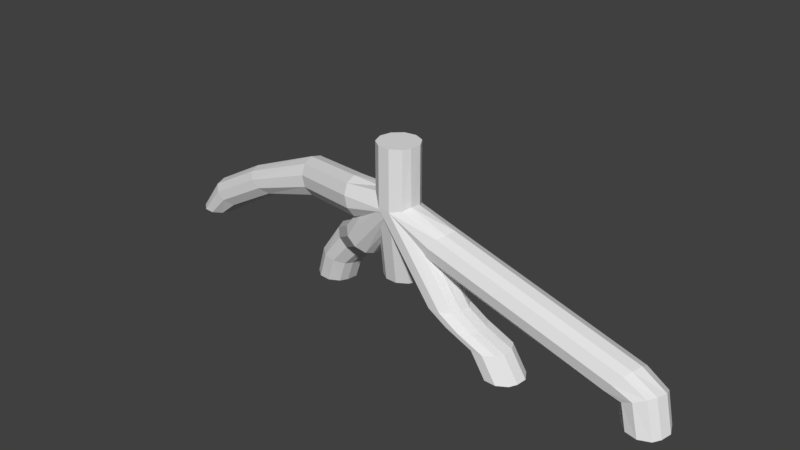 # Source: Wire_Split.blend  (saved by Blender 2.79.0; exported with 4.5.12 LTS)
import bpy
from mathutils import Matrix  # noqa: F401  (used for matrix-valued properties, if any)

bpy.ops.wm.read_factory_settings(use_empty=True)
scene = bpy.context.scene
scene.name = 'Scene'

# ---- collections
col_collection_1 = bpy.data.collections.new('Collection 1'); scene.collection.children.link(col_collection_1)

# ---- world
world_world = bpy.data.worlds.new('World'); scene.world = world_world
world_world.color = (0.05088, 0.05088, 0.05088)
world_world.use_sun_shadow = False
world_world.sun_shadow_jitter_overblur = 0.0
world_world.cycles.sampling_method = 'MANUAL'

# ---- meshes
me_cylinder = bpy.data.meshes.new('Cylinder')
me_cylinder.from_pydata([(-0.6475, 0.2634, -1.0), (-0.07418, 0.3526, -1.0), (0.4495, 0.1075, -1.0), (0.747, -0.3893, -0.07706), (0.6983, -0.923, 0.2921), (0.5176, -1.307, -0.3847), (0.02026, -1.609, -1.0), (-0.5585, -1.585, -1.0), (-1.024, -1.241, 2.593), (-1.219, -0.6952, 2.368), (-1.077, -0.1301, 1.886), (-0.9978, 1.145, -23.99), (-0.07418, 0.3526, 16.21), (0.4495, 0.1075, 16.21), (0.747, -0.3893, 16.21), (0.6797, -0.932, 16.21), (0.5176, -1.307, 16.21), (0.02026, -1.609, 16.21), (-0.5585, -1.585, 16.21), (-1.024, -1.241, 16.21), (-1.219, -0.6952, 16.21), (-1.077, -0.1301, 16.21), (-0.6475, 0.2634, 16.21), (-1.428, 0.7516, -23.99), (-1.569, 0.1864, -23.99), (-1.374, -0.3599, -23.99), (-0.9089, -0.7032, -23.99), (-0.3301, -0.7278, -23.99), (0.1673, -0.4254, -23.99), (0.348, -0.04137, -23.99), (0.3967, 0.4923, -23.99), (0.09918, 0.9892, -23.99), (-0.4245, 1.234, -23.99), (5.651, -0.6376, -37.64), (4.765, -0.1301, -37.64), (-0.1987, -0.6514, 16.21), (4.623, -0.6952, -37.64), (4.818, -1.241, -37.64), (5.283, -1.585, -37.64), (5.862, -1.609, -37.64), (6.36, -1.307, -37.64), (6.54, -0.923, -37.64), (6.589, -0.3893, -37.64), (6.291, 0.1075, -37.64), (5.768, 0.3526, -37.64), (5.194, 0.2634, -37.64), (-0.5473, 0.231, -23.99), (1.428, -0.2943, -13.56), (1.414, -0.8531, -12.66), (1.598, -1.252, -10.46), (1.919, -1.356, -7.71), (2.268, -1.131, -5.336), (2.456, -0.7824, -4.463), (2.605, -0.2697, -4.212), (2.549, 0.2554, -5.608), (2.31, 0.5668, -8.087), (1.967, 0.5596, -10.81), (1.636, 0.2363, -12.87), (10.82, -0.7558, -28.23), (10.8, -1.315, -27.32), (10.99, -1.714, -25.12), (11.31, -1.818, -22.37), (11.66, -1.593, -20.0), (11.84, -1.244, -19.13), (11.99, -0.7312, -18.87), (11.94, -0.2062, -20.27), (11.7, 0.1052, -22.75), (11.35, 0.09806, -25.48), (11.02, -0.2253, -27.53), (11.36, -0.758, -28.56), (11.42, -1.317, -27.71), (11.75, -1.716, -26.21), (12.25, -1.82, -24.58), (12.74, -1.595, -23.35), (12.98, -1.246, -23.05), (13.13, -0.7334, -23.21), (12.97, -0.2084, -24.32), (12.57, 0.103, -25.93), (12.05, 0.09582, -27.48), (11.6, -0.2275, -28.47), (11.55, -0.8576, -32.45), (11.67, -1.423, -32.71), (12.08, -1.823, -32.98), (12.65, -1.922, -33.18), (13.19, -1.687, -33.23), (13.41, -1.33, -33.15), (13.53, -0.8086, -32.98), (13.3, -0.2786, -32.71), (12.82, 0.03151, -32.45), (12.24, 0.01722, -32.3), (11.76, -0.3167, -32.3), (1.569, -0.6952, -23.67), (3.237, 0.1075, -23.67), (2.229, -1.585, -23.67), (1.764, -1.241, -23.67), (2.713, 0.3526, -23.67), (3.305, -1.307, -23.67), (2.808, -1.609, -23.67), (1.71, -0.1301, -23.67), (2.14, 0.2634, -23.67), (3.535, -0.3893, -23.67), (3.486, -0.923, -23.67), (4.065, -1.241, -30.65), (5.015, 0.3526, -30.65), (5.109, -1.609, -30.65), (4.441, 0.2634, -30.65), (5.787, -0.923, -30.65), (3.87, -0.6952, -30.65), (5.538, 0.1075, -30.65), (4.53, -1.585, -30.65), (5.606, -1.307, -30.65), (4.012, -0.1301, -30.65), (5.836, -0.3893, -30.65), (2.521, -0.6952, -27.16), (4.189, 0.1075, -27.16), (3.181, -1.585, -27.16), (4.257, -1.307, -27.16), (2.662, -0.1301, -27.16), (4.486, -0.3893, -27.16), (2.716, -1.241, -27.16), (3.665, 0.3526, -27.16), (3.76, -1.609, -27.16), (3.092, 0.2634, -27.16), (4.438, -0.923, -27.16), (-2.886, 0.7027, -13.76), (-2.446, 0.7919, -15.91), (-2.045, 0.5468, -17.87), (-1.816, 0.04996, -18.98), (-1.854, -0.4837, -18.8), (-1.992, -0.8678, -18.12), (-2.374, -1.17, -16.26), (-2.818, -1.146, -14.1), (-3.175, -0.8022, -12.35), (-3.324, -0.2559, -11.63), (-3.216, 0.3092, -12.15), (-4.58, 1.975, -20.39), (-4.14, 2.064, -22.53), (-3.738, 1.819, -24.49), (-3.51, 1.322, -25.61), (-3.547, 0.7884, -25.42), (-3.686, 0.4043, -24.75), (-4.068, 0.1019, -22.89), (-4.512, 0.1266, -20.72), (-4.869, 0.4699, -18.98), (-5.018, 1.016, -18.25), (-4.91, 1.581, -18.78), (-5.613, 2.124, -28.89), (-5.044, 2.181, -29.48), (-4.543, 1.907, -30.01), (-4.277, 1.395, -30.29), (-4.354, 0.8644, -30.21), (-4.552, 0.491, -30.0), (-5.057, 0.2167, -29.47), (-5.624, 0.2735, -28.87), (-6.063, 0.6421, -28.41), (-6.225, 1.198, -28.24), (-6.056, 1.755, -28.42), (-6.151, 2.303, -37.12), (-5.573, 2.36, -37.13), (-5.064, 2.086, -37.13), (-4.794, 1.574, -37.13), (-4.872, 1.043, -37.13), (-5.073, 0.67, -37.13), (-5.586, 0.3957, -37.12), (-6.163, 0.4525, -37.12), (-6.608, 0.8211, -37.12), (-6.773, 1.377, -37.12), (-6.601, 1.934, -37.12), (-2.7, 0.3864, -0.7847), (-2.532, 0.4756, -3.983), (-2.38, 0.2305, -6.905), (-2.293, -0.2664, -8.565), (-2.307, -0.8, -8.294), (-2.36, -1.184, -7.285), (-2.505, -1.486, -4.51), (-2.674, -1.462, -1.281), (-2.809, -1.119, 1.314), (-2.866, -0.5722, 2.401), (-2.825, -0.007082, 1.613), (-6.797, 1.9, -5.119), (-6.63, 1.989, -8.318), (-6.477, 1.744, -11.24), (-6.39, 1.247, -12.9), (-6.404, 0.7136, -12.63), (-6.457, 0.3295, -11.62), (-6.602, 0.02714, -8.845), (-6.771, 0.05177, -5.616), (-6.907, 0.3951, -3.02), (-6.963, 0.9414, -1.933), (-6.922, 1.507, -2.722), (-10.53, 2.162, -13.79), (-10.03, 2.215, -15.49), (-9.604, 1.937, -17.05), (-9.387, 1.423, -17.96), (-9.47, 0.8943, -17.84), (-9.654, 0.5228, -17.33), (-10.1, 0.2526, -15.86), (-10.6, 0.3136, -14.14), (-10.97, 0.6852, -12.74), (-11.1, 1.242, -12.13), (-10.93, 1.797, -12.53), (-13.56, 2.425, -23.66), (-13.06, 2.478, -25.36), (-12.63, 2.201, -26.92), (-12.41, 1.687, -27.83), (-12.49, 1.158, -27.71), (-12.68, 0.7861, -27.19), (-13.13, 0.516, -25.73), (-13.62, 0.577, -24.01), (-14.0, 0.9486, -22.61), (-14.12, 1.505, -22.0), (-13.96, 2.06, -22.4), (-14.87, 2.589, -32.03), (-14.29, 2.642, -31.92), (-13.78, 2.365, -31.91), (-13.52, 1.851, -32.0), (-13.6, 1.322, -32.16), (-13.8, 0.9503, -32.29), (-14.32, 0.6802, -32.45), (-14.89, 0.7411, -32.53), (-15.34, 1.113, -32.51), (-15.5, 1.67, -32.38), (-15.32, 2.224, -32.2), (-5.751, 1.365, -37.12), (-14.47, 1.65, -32.22), (12.56, -0.9453, -32.77)], [], [(22, 12, 1, 0), (12, 13, 2, 1), (13, 14, 3, 2), (14, 15, 4, 3), (15, 16, 5, 4), (16, 17, 6, 5), (17, 18, 7, 6), (18, 19, 8, 7), (19, 20, 9, 8), (20, 21, 10, 9), (21, 22, 0, 10), (102, 107, 36, 37), (103, 108, 43, 44), (104, 109, 38, 39), (106, 110, 40, 41), (107, 111, 34, 36), (108, 112, 42, 43), (109, 102, 37, 38), (105, 103, 44, 45), (110, 104, 39, 40), (111, 105, 45, 34), (112, 106, 41, 42), (9, 24, 25, 8), (2, 31, 32, 1), (7, 26, 27, 6), (5, 28, 29, 4), (10, 23, 24, 9), (3, 30, 31, 2), (8, 25, 26, 7), (1, 32, 11, 0), (6, 27, 28, 5), (0, 11, 23, 10), (4, 29, 30, 3), (40, 39, 33), (39, 38, 33), (38, 37, 33), (37, 36, 33), (45, 44, 33), (36, 34, 33), (44, 43, 33), (34, 45, 33), (43, 42, 33), (42, 41, 33), (41, 40, 33), (16, 15, 35), (13, 12, 35), (20, 19, 35), (17, 16, 35), (14, 13, 35), (21, 20, 35), (18, 17, 35), (15, 14, 35), (22, 21, 35), (12, 22, 35), (19, 18, 35), (25, 24, 46), (32, 31, 46), (29, 28, 46), (26, 25, 46), (11, 32, 46), (23, 11, 46), (30, 29, 46), (27, 26, 46), (24, 23, 46), (31, 30, 46), (28, 27, 46), (4, 52, 53, 3), (0, 56, 57, 10), (6, 50, 51, 5), (1, 55, 56, 0), (8, 48, 49, 7), (3, 53, 54, 2), (10, 57, 47, 9), (5, 51, 52, 4), (7, 49, 50, 6), (2, 54, 55, 1), (9, 47, 48, 8), (51, 62, 63, 52), (48, 59, 60, 49), (54, 65, 66, 55), (56, 67, 68, 57), (52, 63, 64, 53), (49, 60, 61, 50), (55, 66, 67, 56), (57, 68, 58, 47), (50, 61, 62, 51), (47, 58, 59, 48), (53, 64, 65, 54), (66, 77, 78, 67), (67, 78, 79, 68), (63, 74, 75, 64), (60, 71, 72, 61), (68, 79, 69, 58), (64, 75, 76, 65), (61, 72, 73, 62), (58, 69, 70, 59), (65, 76, 77, 66), (62, 73, 74, 63), (59, 70, 71, 60), (72, 83, 84, 73), (69, 80, 81, 70), (76, 87, 88, 77), (73, 84, 85, 74), (70, 81, 82, 71), (77, 88, 89, 78), (78, 89, 90, 79), (74, 85, 86, 75), (71, 82, 83, 72), (79, 90, 80, 69), (75, 86, 87, 76), (3, 4, 101, 100), (10, 0, 99, 98), (5, 6, 97, 96), (0, 1, 95, 99), (7, 8, 94, 93), (2, 3, 100, 92), (9, 10, 98, 91), (4, 5, 96, 101), (6, 7, 93, 97), (1, 2, 92, 95), (8, 9, 91, 94), (118, 123, 106, 112), (117, 122, 105, 111), (116, 121, 104, 110), (122, 120, 103, 105), (115, 119, 102, 109), (114, 118, 112, 108), (113, 117, 111, 107), (123, 116, 110, 106), (121, 115, 109, 104), (120, 114, 108, 103), (119, 113, 107, 102), (94, 91, 113, 119), (95, 92, 114, 120), (97, 93, 115, 121), (101, 96, 116, 123), (91, 98, 117, 113), (92, 100, 118, 114), (93, 94, 119, 115), (99, 95, 120, 122), (96, 97, 121, 116), (98, 99, 122, 117), (100, 101, 123, 118), (4, 128, 127, 3), (0, 124, 134, 10), (6, 130, 129, 5), (1, 125, 124, 0), (8, 132, 131, 7), (3, 127, 126, 2), (10, 134, 133, 9), (5, 129, 128, 4), (7, 131, 130, 6), (2, 126, 125, 1), (9, 133, 132, 8), (129, 140, 139, 128), (126, 137, 136, 125), (133, 144, 143, 132), (130, 141, 140, 129), (127, 138, 137, 126), (134, 145, 144, 133), (131, 142, 141, 130), (128, 139, 138, 127), (124, 135, 145, 134), (125, 136, 135, 124), (132, 143, 142, 131), (145, 156, 155, 144), (142, 153, 152, 141), (139, 150, 149, 138), (135, 146, 156, 145), (136, 147, 146, 135), (143, 154, 153, 142), (140, 151, 150, 139), (137, 148, 147, 136), (144, 155, 154, 143), (141, 152, 151, 140), (138, 149, 148, 137), (151, 162, 161, 150), (148, 159, 158, 147), (155, 166, 165, 154), (152, 163, 162, 151), (149, 160, 159, 148), (156, 167, 166, 155), (153, 164, 163, 152), (150, 161, 160, 149), (146, 157, 167, 156), (147, 158, 157, 146), (154, 165, 164, 153), (4, 172, 171, 3), (0, 168, 178, 10), (6, 174, 173, 5), (1, 169, 168, 0), (8, 176, 175, 7), (3, 171, 170, 2), (10, 178, 177, 9), (5, 173, 172, 4), (7, 175, 174, 6), (2, 170, 169, 1), (9, 177, 176, 8), (170, 181, 180, 169), (177, 188, 187, 176), (174, 185, 184, 173), (171, 182, 181, 170), (178, 189, 188, 177), (175, 186, 185, 174), (172, 183, 182, 171), (168, 179, 189, 178), (169, 180, 179, 168), (176, 187, 186, 175), (173, 184, 183, 172), (186, 197, 196, 185), (183, 194, 193, 182), (179, 190, 200, 189), (180, 191, 190, 179), (187, 198, 197, 186), (184, 195, 194, 183), (181, 192, 191, 180), (188, 199, 198, 187), (185, 196, 195, 184), (182, 193, 192, 181), (189, 200, 199, 188), (192, 203, 202, 191), (199, 210, 209, 198), (196, 207, 206, 195), (193, 204, 203, 192), (200, 211, 210, 199), (197, 208, 207, 196), (194, 205, 204, 193), (190, 201, 211, 200), (191, 202, 201, 190), (198, 209, 208, 197), (195, 206, 205, 194), (205, 216, 215, 204), (201, 212, 222, 211), (202, 213, 212, 201), (209, 220, 219, 208), (206, 217, 216, 205), (203, 214, 213, 202), (210, 221, 220, 209), (207, 218, 217, 206), (204, 215, 214, 203), (211, 222, 221, 210), (208, 219, 218, 207), (163, 164, 223), (160, 161, 223), (167, 157, 223), (157, 158, 223), (164, 165, 223), (161, 162, 223), (158, 159, 223), (165, 166, 223), (162, 163, 223), (159, 160, 223), (166, 167, 223), (220, 221, 224), (217, 218, 224), (214, 215, 224), (221, 222, 224), (218, 219, 224), (215, 216, 224), (222, 212, 224), (212, 213, 224), (219, 220, 224), (216, 217, 224), (213, 214, 224), (90, 89, 225), (86, 85, 225), (83, 82, 225), (80, 90, 225), (87, 86, 225), (84, 83, 225), (81, 80, 225), (88, 87, 225), (85, 84, 225), (82, 81, 225), (89, 88, 225)])
_uv = me_cylinder.uv_layers.new(name='UVMap')
_uv.uv.foreach_set('vector', [0.09343, 0.7135, 0.09343, 0.7044, 0.3634, 0.7044, 0.3634, 0.7135, 0.09343, 0.7044, 0.09343, 0.6953, 0.3634, 0.6953, 0.3634, 0.7044, 0.8178, 0.0311, 0.8269, 0.03104, 0.8286, 0.2865, 0.8196, 0.3011, 0.09343, 0.7831, 0.09343, 0.7745, 0.3431, 0.7748, 0.3489, 0.7832, 0.09343, 0.7745, 0.09343, 0.7681, 0.3538, 0.7681, 0.3431, 0.7748, 0.09343, 0.7681, 0.09343, 0.759, 0.3634, 0.759, 0.3538, 0.7681, 0.09343, 0.759, 0.09343, 0.7499, 0.3634, 0.7499, 0.3634, 0.759, 0.09343, 0.7499, 0.09343, 0.7409, 0.307, 0.7408, 0.3634, 0.7499, 0.09343, 0.7409, 0.09343, 0.7318, 0.3106, 0.7318, 0.307, 0.7408, 0.09343, 0.7318, 0.09343, 0.7226, 0.3181, 0.7226, 0.3106, 0.7318, 0.09343, 0.7226, 0.09343, 0.7135, 0.3634, 0.7135, 0.3181, 0.7226, 0.5251, 0.4361, 0.5245, 0.4261, 0.6411, 0.4269, 0.6413, 0.4361, 0.5291, 0.397, 0.5311, 0.3878, 0.6445, 0.3897, 0.6434, 0.399, 0.529, 0.4551, 0.5269, 0.4457, 0.6421, 0.4453, 0.6432, 0.4547, 0.5311, 0.4712, 0.5307, 0.4644, 0.6441, 0.4642, 0.6444, 0.4711, 0.5245, 0.4261, 0.5251, 0.4161, 0.6414, 0.4176, 0.6411, 0.4269, 0.8714, 0.8746, 0.8804, 0.8753, 0.8773, 0.9854, 0.8682, 0.9847, 0.5269, 0.4457, 0.5251, 0.4361, 0.6413, 0.4361, 0.6421, 0.4453, 0.5269, 0.4063, 0.5291, 0.397, 0.6434, 0.399, 0.6423, 0.4083, 0.5307, 0.4644, 0.529, 0.4551, 0.6432, 0.4547, 0.6441, 0.4642, 0.5251, 0.4161, 0.5269, 0.4063, 0.6423, 0.4083, 0.6414, 0.4176, 0.5311, 0.4798, 0.5311, 0.4712, 0.6444, 0.4711, 0.6445, 0.4798, 0.6807, 0.8019, 0.6828, 0.3882, 0.6919, 0.3886, 0.6897, 0.8058, 0.6452, 0.749, 0.6464, 0.3881, 0.6554, 0.3878, 0.6543, 0.7487, 0.7008, 0.7498, 0.7009, 0.3889, 0.71, 0.3891, 0.7099, 0.75, 0.7191, 0.7596, 0.7192, 0.389, 0.7258, 0.3888, 0.726, 0.77, 0.6718, 0.7941, 0.6737, 0.3879, 0.6828, 0.3882, 0.6807, 0.8019, 0.8818, 0.7781, 0.8812, 0.4027, 0.8902, 0.4023, 0.8902, 0.7632, 0.6897, 0.8058, 0.6919, 0.3886, 0.7009, 0.3889, 0.7008, 0.7498, 0.6543, 0.7487, 0.6554, 0.3878, 0.6645, 0.3878, 0.6634, 0.7487, 0.7099, 0.75, 0.71, 0.3891, 0.7192, 0.389, 0.7191, 0.7596, 0.6634, 0.7487, 0.6645, 0.3878, 0.6737, 0.3879, 0.6718, 0.7941, 0.726, 0.77, 0.7258, 0.3888, 0.7342, 0.3885, 0.7342, 0.7639, 0.2878, 0.2812, 0.2805, 0.2866, 0.2758, 0.2717, 0.2805, 0.2866, 0.2714, 0.287, 0.2758, 0.2717, 0.2714, 0.287, 0.2636, 0.2823, 0.2758, 0.2717, 0.2636, 0.2823, 0.2598, 0.2741, 0.2758, 0.2717, 0.2674, 0.2583, 0.2762, 0.2561, 0.2758, 0.2717, 0.2598, 0.2741, 0.2612, 0.265, 0.2758, 0.2717, 0.2762, 0.2561, 0.2847, 0.2592, 0.2758, 0.2717, 0.2612, 0.265, 0.2674, 0.2583, 0.2758, 0.2717, 0.8682, 0.9847, 0.8773, 0.9854, 0.8718, 0.9996, 0.2901, 0.2665, 0.2901, 0.2749, 0.2758, 0.2717, 0.2901, 0.2749, 0.2878, 0.2812, 0.2758, 0.2717, 0.8373, 0.02048, 0.8336, 0.02571, 0.8227, 0.01623, 0.8178, 0.0311, 0.8103, 0.02608, 0.8227, 0.01623, 0.815, 0.002205, 0.8239, 0.0003642, 0.8227, 0.01623, 0.8373, 0.01136, 0.8373, 0.02048, 0.8227, 0.01623, 0.8269, 0.03104, 0.8178, 0.0311, 0.8227, 0.01623, 0.8086, 0.008702, 0.815, 0.002205, 0.8227, 0.01623, 0.8323, 0.003801, 0.8373, 0.01136, 0.8227, 0.01623, 0.8336, 0.02571, 0.8269, 0.03104, 0.8227, 0.01623, 0.8068, 0.01767, 0.8086, 0.008702, 0.8227, 0.01623, 0.8103, 0.02608, 0.8068, 0.01767, 0.8227, 0.01623, 0.8239, 0.0003642, 0.8323, 0.003801, 0.8227, 0.01623, 0.2326, 0.3136, 0.2288, 0.3053, 0.2447, 0.3032, 0.2452, 0.2873, 0.2537, 0.2904, 0.2447, 0.3032, 0.2591, 0.3061, 0.2568, 0.3124, 0.2447, 0.3032, 0.2404, 0.3183, 0.2326, 0.3136, 0.2447, 0.3032, 0.2364, 0.2895, 0.2452, 0.2873, 0.2447, 0.3032, 0.2302, 0.2963, 0.2364, 0.2895, 0.2447, 0.3032, 0.2591, 0.2977, 0.2591, 0.3061, 0.2447, 0.3032, 0.2495, 0.3178, 0.2404, 0.3183, 0.2447, 0.3032, 0.2288, 0.3053, 0.2302, 0.2963, 0.2447, 0.3032, 0.8902, 0.4023, 0.8812, 0.4027, 0.8847, 0.3878, 0.2568, 0.3124, 0.2495, 0.3178, 0.2447, 0.3032, 0.4258, 0.696, 0.467, 0.628, 0.4733, 0.6348, 0.4359, 0.6953, 0.3793, 0.6583, 0.434, 0.5086, 0.4579, 0.4858, 0.3663, 0.7026, 0.4159, 0.6725, 0.4664, 0.5753, 0.4649, 0.6131, 0.4227, 0.6839, 0.3718, 0.6531, 0.405, 0.5405, 0.434, 0.5086, 0.3793, 0.6583, 0.3784, 0.72, 0.4733, 0.4971, 0.4702, 0.5321, 0.407, 0.6706, 0.774, 0.9576, 0.7744, 0.8865, 0.7869, 0.8668, 0.7867, 0.9462, 0.3663, 0.7026, 0.4579, 0.4858, 0.4709, 0.4805, 0.3712, 0.7134, 0.4227, 0.6839, 0.4649, 0.6131, 0.467, 0.628, 0.4258, 0.696, 0.407, 0.6706, 0.4702, 0.5321, 0.4664, 0.5753, 0.4159, 0.6725, 0.3641, 0.6482, 0.3791, 0.5702, 0.405, 0.5405, 0.3718, 0.6531, 0.3712, 0.7134, 0.4709, 0.4805, 0.4733, 0.4971, 0.3784, 0.72, 0.1731, 0.3747, 0.1731, 0.1015, 0.1843, 0.1116, 0.1843, 0.3848, 0.09856, 0.2853, 0.09856, 0.01221, 0.1207, 0.0395, 0.1207, 0.3126, 0.0003643, 0.3693, 0.0003642, 0.09615, 0.02516, 0.06557, 0.02516, 0.3387, 0.05277, 0.3056, 0.05277, 0.03245, 0.07497, 0.007966, 0.07497, 0.2811, 0.1843, 0.3848, 0.1843, 0.1116, 0.1933, 0.1139, 0.1933, 0.387, 0.1207, 0.3126, 0.1207, 0.0395, 0.1483, 0.07305, 0.1483, 0.3462, 0.02516, 0.3387, 0.02516, 0.06557, 0.05277, 0.03245, 0.05277, 0.3056, 0.07497, 0.2811, 0.07497, 0.007966, 0.0868, 0.0003642, 0.0868, 0.2735, 0.1483, 0.3462, 0.1483, 0.07305, 0.1731, 0.1015, 0.1731, 0.3747, 0.0868, 0.2735, 0.0868, 0.0003642, 0.09856, 0.01221, 0.09856, 0.2853, 0.7744, 0.8865, 0.7349, 0.6162, 0.7475, 0.5965, 0.7869, 0.8668, 0.5314, 0.699, 0.4884, 0.6705, 0.4784, 0.6467, 0.5074, 0.6632, 0.5074, 0.6632, 0.4784, 0.6467, 0.474, 0.6295, 0.4905, 0.6348, 0.5537, 0.4893, 0.5034, 0.5291, 0.496, 0.5246, 0.5508, 0.4805, 0.5122, 0.5759, 0.4925, 0.5831, 0.5008, 0.5575, 0.5327, 0.5376, 0.4905, 0.6348, 0.474, 0.6295, 0.4769, 0.6207, 0.4869, 0.6212, 0.7349, 0.6162, 0.7422, 0.5463, 0.7545, 0.5313, 0.7475, 0.5965, 0.5327, 0.5376, 0.5008, 0.5575, 0.5053, 0.537, 0.5494, 0.5037, 0.4869, 0.6212, 0.4769, 0.6207, 0.4837, 0.6063, 0.4951, 0.6067, 0.5537, 0.7315, 0.4997, 0.6943, 0.4884, 0.6705, 0.5314, 0.699, 0.5494, 0.5037, 0.5053, 0.537, 0.5034, 0.5291, 0.5537, 0.4893, 0.4951, 0.6067, 0.4837, 0.6063, 0.4925, 0.5831, 0.5122, 0.5759, 0.6186, 0.6167, 0.6187, 0.4817, 0.6278, 0.4805, 0.6278, 0.6357, 0.5912, 0.5553, 0.592, 0.4941, 0.6009, 0.4899, 0.6003, 0.5684, 0.5544, 0.6205, 0.5559, 0.4889, 0.5647, 0.4933, 0.5636, 0.5957, 0.6278, 0.6357, 0.6278, 0.4805, 0.6345, 0.4816, 0.6345, 0.6402, 0.6003, 0.5684, 0.6009, 0.4899, 0.6098, 0.4852, 0.6094, 0.5915, 0.5636, 0.5957, 0.5647, 0.4933, 0.5737, 0.4962, 0.5729, 0.5717, 0.5729, 0.5717, 0.5737, 0.4962, 0.5828, 0.4965, 0.5821, 0.5565, 0.6345, 0.6402, 0.6345, 0.4816, 0.6428, 0.4843, 0.6428, 0.6377, 0.6094, 0.5915, 0.6098, 0.4852, 0.6187, 0.4817, 0.6186, 0.6167, 0.5821, 0.5565, 0.5828, 0.4965, 0.592, 0.4941, 0.5912, 0.5553, 0.7422, 0.5463, 0.7737, 0.3962, 0.7815, 0.4024, 0.7545, 0.5313, 0.05074, 0.4737, 0.04514, 0.4656, 0.4132, 0.4668, 0.4132, 0.4751, 0.01135, 0.4158, 0.05712, 0.4094, 0.4094, 0.4074, 0.4082, 0.4162, 0.05504, 0.4586, 0.06344, 0.4489, 0.4113, 0.4513, 0.4127, 0.4602, 0.05712, 0.4094, 0.05816, 0.4005, 0.4112, 0.3986, 0.4094, 0.4074, 0.06243, 0.4401, 0.0003642, 0.434, 0.4083, 0.4339, 0.4096, 0.4426, 0.8701, 0.4013, 0.8804, 0.3878, 0.8715, 0.7603, 0.8625, 0.7595, 0.003566, 0.4248, 0.01135, 0.4158, 0.4082, 0.4162, 0.4077, 0.4251, 0.04514, 0.4656, 0.05504, 0.4586, 0.4127, 0.4602, 0.4132, 0.4668, 0.06344, 0.4489, 0.06243, 0.4401, 0.4096, 0.4426, 0.4113, 0.4513, 0.05816, 0.4005, 0.0591, 0.3916, 0.4128, 0.3897, 0.4112, 0.3986, 0.0003642, 0.434, 0.003566, 0.4248, 0.4077, 0.4251, 0.4083, 0.4339, 0.4708, 0.4764, 0.4709, 0.4678, 0.5311, 0.4712, 0.5311, 0.4798, 0.4633, 0.4165, 0.4653, 0.4077, 0.5269, 0.4063, 0.5251, 0.4161, 0.4703, 0.461, 0.4681, 0.4519, 0.529, 0.4551, 0.5307, 0.4644, 0.4653, 0.4077, 0.468, 0.399, 0.5291, 0.397, 0.5269, 0.4063, 0.4654, 0.4432, 0.4634, 0.4344, 0.5251, 0.4361, 0.5269, 0.4457, 0.8654, 0.8162, 0.8744, 0.8169, 0.8804, 0.8753, 0.8714, 0.8746, 0.4625, 0.4255, 0.4633, 0.4165, 0.5251, 0.4161, 0.5245, 0.4261, 0.4709, 0.4678, 0.4703, 0.461, 0.5307, 0.4644, 0.5311, 0.4712, 0.4681, 0.4519, 0.4654, 0.4432, 0.5269, 0.4457, 0.529, 0.4551, 0.468, 0.399, 0.4705, 0.3901, 0.5311, 0.3878, 0.5291, 0.397, 0.4634, 0.4344, 0.4625, 0.4255, 0.5245, 0.4261, 0.5251, 0.4361, 0.4083, 0.4339, 0.4077, 0.4251, 0.4625, 0.4255, 0.4634, 0.4344, 0.4112, 0.3986, 0.4128, 0.3897, 0.4705, 0.3901, 0.468, 0.399, 0.4113, 0.4513, 0.4096, 0.4426, 0.4654, 0.4432, 0.4681, 0.4519, 0.4132, 0.4668, 0.4127, 0.4602, 0.4703, 0.461, 0.4709, 0.4678, 0.4077, 0.4251, 0.4082, 0.4162, 0.4633, 0.4165, 0.4625, 0.4255, 0.8625, 0.7595, 0.8715, 0.7603, 0.8744, 0.8169, 0.8654, 0.8162, 0.4096, 0.4426, 0.4083, 0.4339, 0.4634, 0.4344, 0.4654, 0.4432, 0.4094, 0.4074, 0.4112, 0.3986, 0.468, 0.399, 0.4653, 0.4077, 0.4127, 0.4602, 0.4113, 0.4513, 0.4681, 0.4519, 0.4703, 0.461, 0.4082, 0.4162, 0.4094, 0.4074, 0.4653, 0.4077, 0.4633, 0.4165, 0.4132, 0.4751, 0.4132, 0.4668, 0.4709, 0.4678, 0.4708, 0.4764, 0.4926, 0.3054, 0.4927, 0.003308, 0.501, 0.0003642, 0.501, 0.2996, 0.4198, 0.2821, 0.4227, 0.07877, 0.4332, 0.1031, 0.4343, 0.3259, 0.4781, 0.2842, 0.4751, 0.04183, 0.4858, 0.01365, 0.4862, 0.2947, 0.4108, 0.2834, 0.4106, 0.04662, 0.4227, 0.07877, 0.4198, 0.2821, 0.4524, 0.3374, 0.4521, 0.1005, 0.4633, 0.07442, 0.4691, 0.2828, 0.8548, 0.9913, 0.836, 0.6927, 0.8471, 0.7087, 0.8617, 0.9757, 0.4343, 0.3259, 0.4332, 0.1031, 0.4424, 0.1112, 0.4436, 0.3333, 0.4862, 0.2947, 0.4858, 0.01365, 0.4927, 0.003308, 0.4926, 0.3054, 0.4691, 0.2828, 0.4633, 0.07442, 0.4751, 0.04183, 0.4781, 0.2842, 0.4018, 0.2849, 0.3986, 0.0174, 0.4106, 0.04662, 0.4108, 0.2834, 0.4436, 0.3333, 0.4424, 0.1112, 0.4521, 0.1005, 0.4524, 0.3374, 0.2552, 0.5707, 0.2552, 0.6798, 0.249, 0.6905, 0.249, 0.5814, 0.3634, 0.5712, 0.3634, 0.6803, 0.347, 0.6532, 0.347, 0.5441, 0.3118, 0.4805, 0.3118, 0.5896, 0.3003, 0.5984, 0.3003, 0.4893, 0.2683, 0.5435, 0.2683, 0.6526, 0.2552, 0.6798, 0.2552, 0.5707, 0.836, 0.6927, 0.8506, 0.5846, 0.8617, 0.6006, 0.8471, 0.7087, 0.32, 0.4896, 0.32, 0.5987, 0.3118, 0.5896, 0.3118, 0.4805, 0.2846, 0.5129, 0.2846, 0.622, 0.2683, 0.6526, 0.2683, 0.5435, 0.249, 0.5814, 0.249, 0.6905, 0.2411, 0.6946, 0.2411, 0.5855, 0.3314, 0.5135, 0.3314, 0.6226, 0.32, 0.5987, 0.32, 0.4896, 0.347, 0.5441, 0.347, 0.6532, 0.3314, 0.6226, 0.3314, 0.5135, 0.3003, 0.4893, 0.3003, 0.5984, 0.2846, 0.622, 0.2846, 0.5129, 0.7362, 0.1759, 0.7421, 0.02375, 0.7511, 0.02673, 0.745, 0.1844, 0.7666, 0.148, 0.7704, 0.01909, 0.7807, 0.01135, 0.7791, 0.1157, 0.7977, 0.07765, 0.7977, 0.001561, 0.8061, 0.0003642, 0.8061, 0.0748, 0.7272, 0.151, 0.7327, 0.01683, 0.7421, 0.02375, 0.7362, 0.1759, 0.7176, 0.118, 0.7231, 0.008199, 0.7327, 0.01683, 0.7272, 0.151, 0.7549, 0.1739, 0.7604, 0.02492, 0.7704, 0.01909, 0.7666, 0.148, 0.7906, 0.08784, 0.7908, 0.004371, 0.7977, 0.001561, 0.7977, 0.07765, 0.708, 0.08792, 0.7135, 0.0006243, 0.7231, 0.008199, 0.7176, 0.118, 0.745, 0.1844, 0.7511, 0.02673, 0.7604, 0.02492, 0.7549, 0.1739, 0.7791, 0.1157, 0.7807, 0.01135, 0.7908, 0.004371, 0.7906, 0.08784, 0.8506, 0.5846, 0.8467, 0.5103, 0.8563, 0.5133, 0.8617, 0.6006, 0.5167, 0.2686, 0.5189, 0.3808, 0.5122, 0.3808, 0.5101, 0.2719, 0.5916, 0.2685, 0.5916, 0.3805, 0.5826, 0.3811, 0.582, 0.2609, 0.5539, 0.2426, 0.5552, 0.3821, 0.5461, 0.3818, 0.5448, 0.245, 0.526, 0.2606, 0.528, 0.381, 0.5189, 0.3808, 0.5167, 0.2686, 0.8467, 0.5103, 0.8373, 0.403, 0.8463, 0.4017, 0.8563, 0.5133, 0.5631, 0.2453, 0.5644, 0.382, 0.5552, 0.3821, 0.5539, 0.2426, 0.5354, 0.2517, 0.5371, 0.3814, 0.528, 0.381, 0.526, 0.2606, 0.5101, 0.2719, 0.5122, 0.3808, 0.5038, 0.3812, 0.5017, 0.2735, 0.5725, 0.2522, 0.5735, 0.3817, 0.5644, 0.382, 0.5631, 0.2453, 0.582, 0.2609, 0.5826, 0.3811, 0.5735, 0.3817, 0.5725, 0.2522, 0.5448, 0.245, 0.5461, 0.3818, 0.5371, 0.3814, 0.5354, 0.2517, 0.6282, 0.201, 0.7073, 0.3198, 0.7025, 0.3279, 0.6239, 0.2103, 0.6645, 0.08967, 0.6963, 0.09603, 0.6943, 0.1341, 0.6665, 0.1358, 0.6518, 0.2114, 0.6996, 0.2595, 0.7061, 0.3029, 0.6396, 0.2063, 0.6562, 0.08583, 0.7021, 0.04611, 0.6963, 0.09603, 0.6645, 0.08967, 0.6594, 0.1529, 0.6903, 0.1682, 0.6943, 0.2091, 0.6608, 0.2099, 0.8162, 0.3878, 0.8353, 0.5279, 0.8192, 0.5059, 0.8098, 0.4036, 0.6665, 0.1358, 0.6943, 0.1341, 0.6935, 0.1493, 0.6676, 0.1476, 0.6396, 0.2063, 0.7061, 0.3029, 0.7073, 0.3198, 0.6282, 0.201, 0.6608, 0.2099, 0.6943, 0.2091, 0.6996, 0.2595, 0.6518, 0.2114, 0.6474, 0.08379, 0.7073, 0.0003642, 0.7021, 0.04611, 0.6562, 0.08583, 0.6676, 0.1476, 0.6935, 0.1493, 0.6903, 0.1682, 0.6594, 0.1529, 0.3015, 0.0003642, 0.3978, 0.006378, 0.366, 0.03961, 0.2696, 0.0336, 0.194, 0.1044, 0.2903, 0.1104, 0.2986, 0.1276, 0.2022, 0.1216, 0.2575, 0.1949, 0.3539, 0.2009, 0.3821, 0.2344, 0.2858, 0.2284, 0.8353, 0.5279, 0.8037, 0.6191, 0.7876, 0.5971, 0.8192, 0.5059, 0.2051, 0.09402, 0.3014, 0.1, 0.2903, 0.1104, 0.194, 0.1044, 0.2261, 0.1551, 0.3225, 0.1611, 0.3539, 0.2009, 0.2575, 0.1949, 0.2971, 0.241, 0.3934, 0.2471, 0.3978, 0.2554, 0.3015, 0.2493, 0.2335, 0.06848, 0.3298, 0.07449, 0.3014, 0.1, 0.2051, 0.09402, 0.2696, 0.0336, 0.366, 0.03961, 0.3298, 0.07449, 0.2335, 0.06848, 0.2022, 0.1216, 0.2986, 0.1276, 0.3225, 0.1611, 0.2261, 0.1551, 0.2858, 0.2284, 0.3821, 0.2344, 0.3934, 0.2471, 0.2971, 0.241, 0.04918, 0.5709, 0.1955, 0.5803, 0.2157, 0.5998, 0.09268, 0.597, 0.144, 0.6295, 0.2388, 0.6257, 0.2404, 0.6342, 0.1481, 0.6379, 0.0484, 0.5136, 0.1955, 0.5305, 0.1781, 0.5432, 0.01272, 0.5271, 0.0957, 0.4966, 0.2188, 0.5153, 0.1955, 0.5305, 0.0484, 0.5136, 0.01442, 0.5489, 0.1791, 0.5636, 0.1955, 0.5803, 0.04918, 0.5709, 0.1302, 0.6196, 0.2328, 0.6172, 0.2388, 0.6257, 0.144, 0.6295, 0.1388, 0.4805, 0.2404, 0.5011, 0.2188, 0.5153, 0.0957, 0.4966, 0.0003642, 0.536, 0.1723, 0.5524, 0.1791, 0.5636, 0.01442, 0.5489, 0.09268, 0.597, 0.2157, 0.5998, 0.2328, 0.6172, 0.1302, 0.6196, 0.8037, 0.6191, 0.8009, 0.7113, 0.7881, 0.7007, 0.7876, 0.5971, 0.01272, 0.5271, 0.1781, 0.5432, 0.1723, 0.5524, 0.0003642, 0.536, 0.6232, 0.06754, 0.6232, 0.2295, 0.6087, 0.208, 0.6087, 0.04612, 0.5709, 0.0003642, 0.5709, 0.1623, 0.5608, 0.1706, 0.5608, 0.008638, 0.5318, 0.05127, 0.5318, 0.2132, 0.5178, 0.2332, 0.5178, 0.07125, 0.8009, 0.7113, 0.8243, 0.8716, 0.8115, 0.8609, 0.7881, 0.7007, 0.5805, 0.005721, 0.5805, 0.1677, 0.5709, 0.1623, 0.5709, 0.0003642, 0.5472, 0.02775, 0.5472, 0.1897, 0.5318, 0.2132, 0.5318, 0.05127, 0.5102, 0.07833, 0.5102, 0.2403, 0.5017, 0.2419, 0.5017, 0.07995, 0.5934, 0.0229, 0.5934, 0.1848, 0.5805, 0.1677, 0.5805, 0.005721, 0.6087, 0.04612, 0.6087, 0.208, 0.5934, 0.1848, 0.5934, 0.0229, 0.5608, 0.008638, 0.5608, 0.1706, 0.5472, 0.1897, 0.5472, 0.02775, 0.5178, 0.07125, 0.5178, 0.2332, 0.5102, 0.2403, 0.5102, 0.07833, 0.716, 0.2745, 0.7282, 0.3453, 0.7195, 0.3444, 0.708, 0.2777, 0.7791, 0.2081, 0.7885, 0.3407, 0.78, 0.345, 0.7671, 0.1903, 0.7927, 0.2324, 0.797, 0.337, 0.7885, 0.3407, 0.7791, 0.2081, 0.7488, 0.1949, 0.7622, 0.351, 0.7531, 0.3512, 0.7399, 0.2166, 0.7219, 0.266, 0.735, 0.3468, 0.7282, 0.3453, 0.716, 0.2745, 0.8058, 0.2547, 0.8058, 0.3349, 0.797, 0.337, 0.7927, 0.2324, 0.7574, 0.1852, 0.7712, 0.3488, 0.7622, 0.351, 0.7488, 0.1949, 0.7307, 0.2432, 0.7441, 0.3494, 0.735, 0.3468, 0.7219, 0.266, 0.8243, 0.8716, 0.8353, 0.9383, 0.8262, 0.9398, 0.8115, 0.8609, 0.7671, 0.1903, 0.78, 0.345, 0.7712, 0.3488, 0.7574, 0.1852, 0.7399, 0.2166, 0.7531, 0.3512, 0.7441, 0.3494, 0.7307, 0.2432, 0.2805, 0.3183, 0.2714, 0.3187, 0.2757, 0.3036, 0.2901, 0.2982, 0.2901, 0.3066, 0.2757, 0.3036, 0.2612, 0.2967, 0.2674, 0.29, 0.2757, 0.3036, 0.2674, 0.29, 0.2762, 0.2878, 0.2757, 0.3036, 0.2714, 0.3187, 0.2636, 0.314, 0.2757, 0.3036, 0.2901, 0.3066, 0.2878, 0.3128, 0.2757, 0.3036, 0.2762, 0.2878, 0.2847, 0.2908, 0.2757, 0.3036, 0.2636, 0.314, 0.2598, 0.3057, 0.2757, 0.3036, 0.2878, 0.3128, 0.2805, 0.3183, 0.2757, 0.3036, 0.8463, 0.4017, 0.8373, 0.403, 0.8392, 0.3878, 0.2598, 0.3057, 0.2612, 0.2967, 0.2757, 0.3036, 0.2288, 0.2642, 0.2355, 0.2578, 0.2433, 0.272, 0.2385, 0.2865, 0.2306, 0.2814, 0.2433, 0.272, 0.8262, 0.9398, 0.8353, 0.9383, 0.8342, 0.954, 0.2355, 0.2578, 0.2449, 0.2561, 0.2433, 0.272, 0.2306, 0.2814, 0.2269, 0.273, 0.2433, 0.272, 0.2538, 0.2838, 0.2455, 0.2866, 0.2433, 0.272, 0.2449, 0.2561, 0.2538, 0.2596, 0.2433, 0.272, 0.2538, 0.2596, 0.2591, 0.2672, 0.2433, 0.272, 0.2269, 0.273, 0.2288, 0.2642, 0.2433, 0.272, 0.2455, 0.2866, 0.2385, 0.2865, 0.2433, 0.272, 0.2591, 0.2672, 0.2591, 0.2763, 0.2433, 0.272, 0.2026, 0.2872, 0.1959, 0.2811, 0.2106, 0.2715, 0.2056, 0.2566, 0.2144, 0.2561, 0.2106, 0.2715, 0.2262, 0.2656, 0.2262, 0.2752, 0.2106, 0.2715, 0.212, 0.2882, 0.2026, 0.2872, 0.2106, 0.2715, 0.7815, 0.4024, 0.7737, 0.3962, 0.7869, 0.3878, 0.2209, 0.2581, 0.2262, 0.2656, 0.2106, 0.2715, 0.2209, 0.2836, 0.212, 0.2882, 0.2106, 0.2715, 0.194, 0.2718, 0.1977, 0.2626, 0.2106, 0.2715, 0.2144, 0.2561, 0.2209, 0.2581, 0.2106, 0.2715, 0.2262, 0.2752, 0.2209, 0.2836, 0.2106, 0.2715, 0.1959, 0.2811, 0.194, 0.2718, 0.2106, 0.2715])
me_cylinder.use_remesh_preserve_volume = False
me_cylinder.use_remesh_preserve_attributes = False
me_cylinder.use_mirror_vertex_groups = False
me_cylinder.update()

# ---- objects
ob_cylinder = bpy.data.objects.new('Cylinder', me_cylinder)

# ---- transforms, parenting, visibility, modifiers, constraints
ob_cylinder.location = (0.0, 0.0, 0.0)
ob_cylinder.scale = (0.0102, 0.0101, 0.001748)
ob_cylinder.lineart.crease_threshold = 0.0

# ---- collection membership
col_collection_1.objects.link(ob_cylinder)

# ---- scene / render settings (as saved in the file)
scene.frame_start = 1; scene.frame_end = 250; scene.frame_set(1)
scene.render.engine = 'BLENDER_EEVEE_NEXT'
scene.render.resolution_percentage = 50
scene.render.dither_intensity = 0.0
scene.cycles.use_denoising = False
scene.cycles.samples = 128
scene.cycles.sampling_pattern = 'TABULATED_SOBOL'
scene.cycles.use_adaptive_sampling = False
scene.cycles.use_light_tree = False
scene.cycles.blur_glossy = 0.0
scene.cycles.sample_clamp_indirect = 0.0
scene.view_settings.view_transform = 'Standard'
bpy.context.view_layer.update()

# ---- added for rendering (the .blend has no active camera and no usable light): camera, sun
cam_auto = bpy.data.cameras.new('AutoCamera')
cam_auto.lens = 50.0
cam_auto.sensor_width = 36.0
cam_auto.clip_end = 1000.0
ob_auto_camera = bpy.data.objects.new('AutoCamera', cam_auto)
scene.collection.objects.link(ob_auto_camera)
ob_auto_camera.location = (0.280487, -0.344969, 0.21368)
ob_auto_camera.rotation_euler = (1.09748, -7.21219e-08, 0.694738)
scene.camera = ob_auto_camera
light_auto_sun = bpy.data.lights.new('AutoSun', 'SUN')
light_auto_sun.energy = 3.0
light_auto_sun.angle = 0.0523599
ob_auto_sun = bpy.data.objects.new('AutoSun', light_auto_sun)
scene.collection.objects.link(ob_auto_sun)
ob_auto_sun.rotation_euler = (0.872665, 0.174533, 0.523599)
bpy.context.view_layer.update()
